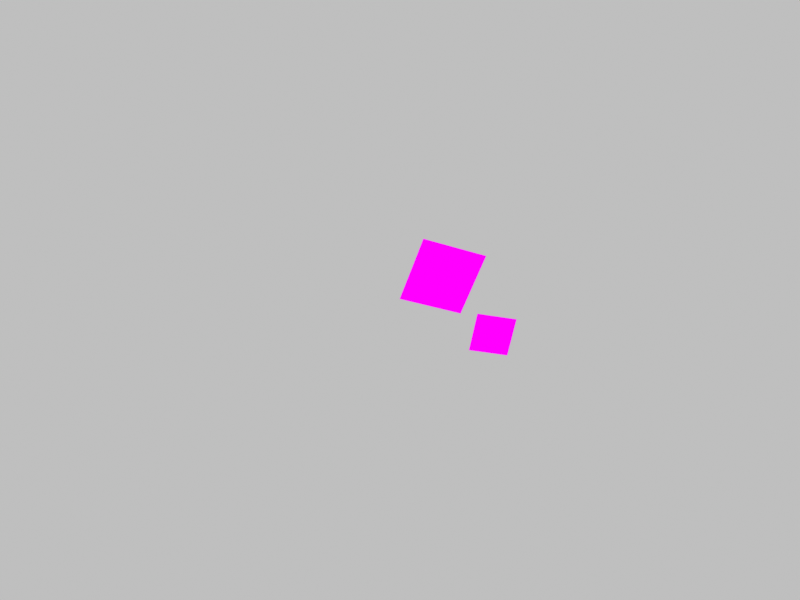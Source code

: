 # Source: scene.blend  (saved by Blender 5.2.45; exported with 4.5.12 LTS)
import bpy
from mathutils import Matrix  # noqa: F401  (used for matrix-valued properties, if any)

bpy.ops.wm.read_factory_settings(use_empty=True)
scene = bpy.context.scene
scene.name = 'Scene'

# ---- collections
col_collection = bpy.data.collections.new('Collection'); scene.collection.children.link(col_collection)

# ---- images (referenced by path relative to the original .blend; pixels are not part of the script)
import os
ASSET_DIR = os.environ.get("B2B_ASSET_DIR", "")  # directory of the original .blend (textures are referenced by path, not embedded)
HERE = os.path.dirname(os.path.abspath(__file__))  # packed textures are extracted next to this script under _unpacked/

def load_image(name, relpath, width, height, colorspace="sRGB"):
    """Load a texture the original file referenced (path relative to the .blend, or extracted next to this script)."""
    p = next((c for c in (os.path.join(HERE, relpath), os.path.join(ASSET_DIR, relpath)) if relpath and os.path.exists(c)), "")
    if p:
        img = bpy.data.images.load(p, check_existing=True)
        img.name = name
    else:  # same state as the original file: an image datablock whose file is absent (Cycles renders it pink)
        img = bpy.data.images.new(name, width, height)
        img.source = "FILE"
        img.filepath = "//" + (relpath or name)
    img.colorspace_settings.name = colorspace
    return img
img_tag_0_png = load_image('tag_0.png', 'tag_0.png', 1024, 1024, 'Non-Color')
img_tag_4_png = load_image('tag_4.png', 'tag_4.png', 1024, 1024, 'Non-Color')

# ---- materials (node trees are filled in below, after node groups)
mat_tag_0_emission = bpy.data.materials.new('Tag 0 emission')
mat_tag_4_emission = bpy.data.materials.new('Tag 4 emission')

# ---- material node trees
mat_tag_0_emission.use_nodes = True; mat_tag_0_emission.node_tree.nodes.clear()
_N = mat_tag_0_emission.node_tree.nodes; _L = mat_tag_0_emission.node_tree.links
n0 = _N.new('ShaderNodeTexImage'); n0.name = 'Image Texture'; n0.location = (0, 0)
n0.image = img_tag_0_png
n0.interpolation = 'Closest'
n1 = _N.new('ShaderNodeEmission'); n1.name = 'Emission'; n1.location = (0, 0)
n2 = _N.new('ShaderNodeOutputMaterial'); n2.name = 'Material Output'; n2.location = (0, 0)
_L.new(n0.outputs[0], n1.inputs[0])
_L.new(n1.outputs[0], n2.inputs[0])
n2.is_active_output = True
mat_tag_4_emission.use_nodes = True; mat_tag_4_emission.node_tree.nodes.clear()
_N = mat_tag_4_emission.node_tree.nodes; _L = mat_tag_4_emission.node_tree.links
n0 = _N.new('ShaderNodeTexImage'); n0.name = 'Image Texture'; n0.location = (0, 0)
n0.image = img_tag_4_png
n0.interpolation = 'Closest'
n1 = _N.new('ShaderNodeEmission'); n1.name = 'Emission'; n1.location = (0, 0)
n2 = _N.new('ShaderNodeOutputMaterial'); n2.name = 'Material Output'; n2.location = (0, 0)
_L.new(n0.outputs[0], n1.inputs[0])
_L.new(n1.outputs[0], n2.inputs[0])
n2.is_active_output = True

# ---- world
world_neutral_background = bpy.data.worlds.new('Neutral background'); scene.world = world_neutral_background
world_neutral_background.use_nodes = True; world_neutral_background.node_tree.nodes.clear()
_N = world_neutral_background.node_tree.nodes; _L = world_neutral_background.node_tree.links
n0 = _N.new('ShaderNodeBackground'); n0.name = 'Background'; n0.location = (-200, 100)
n0.inputs[0].default_value = (0.52, 0.52, 0.52, 1.0)
n1 = _N.new('ShaderNodeOutputWorld'); n1.name = 'World Output'; n1.location = (200, 100)
_L.new(n0.outputs[0], n1.inputs[0])
n1.is_active_output = True

# ---- cameras
cam_sanity_camera = bpy.data.cameras.new('Sanity camera')
cam_sanity_camera.sensor_fit = 'HORIZONTAL'
cam_sanity_camera.clip_start = 0.01
cam_sanity_camera.clip_end = 10.0
cam_sanity_camera.lens = 28.12

# ---- meshes
me_apriltag_0_mesh = bpy.data.meshes.new('AprilTag 0 mesh')
me_apriltag_0_mesh.from_pydata([(-0.0475, -0.0475, 0.0), (0.0475, -0.0475, 0.0), (0.0475, 0.0475, 0.0), (-0.0475, 0.0475, 0.0)], [], [(0, 1, 2, 3)])
_uv = me_apriltag_0_mesh.uv_layers.new(name='UVMap')
_uv.uv.foreach_set('vector', [0.0, 0.0, 1.0, 0.0, 1.0, 1.0, 0.0, 1.0])
me_apriltag_0_mesh.materials.append(mat_tag_0_emission)
me_apriltag_0_mesh.update()
me_apriltag_4_mesh = bpy.data.meshes.new('AprilTag 4 mesh')
me_apriltag_4_mesh.from_pydata([(-0.03362, -0.03362, 0.0), (0.03362, -0.03362, 0.0), (0.03362, 0.03362, 0.0), (-0.03362, 0.03362, 0.0)], [], [(0, 1, 2, 3)])
_uv = me_apriltag_4_mesh.uv_layers.new(name='UVMap')
_uv.uv.foreach_set('vector', [0.0, 0.0, 1.0, 0.0, 1.0, 1.0, 0.0, 1.0])
me_apriltag_4_mesh.materials.append(mat_tag_4_emission)
me_apriltag_4_mesh.update()

# ---- objects
ob_sanity_camera = bpy.data.objects.new('Sanity camera', cam_sanity_camera)
ob_apriltag_id_0 = bpy.data.objects.new('AprilTag ID 0', me_apriltag_0_mesh)
ob_apriltag_id_4 = bpy.data.objects.new('AprilTag ID 4', me_apriltag_4_mesh)

# ---- transforms, parenting, visibility, modifiers, constraints
ob_sanity_camera.location = (0.0, 0.0, 0.0)
ob_apriltag_id_0.location = (0.0594, 0.0312, -0.8694)
ob_apriltag_id_0.rotation_euler = (0.442, 0.3035, -0.2352)
ob_apriltag_id_4.location = (0.1548, -0.0583, -1.045)
ob_apriltag_id_4.rotation_euler = (0.3493, 0.1138, -0.1435)

# ---- collection membership
scene.collection.objects.link(ob_sanity_camera)
scene.collection.objects.link(ob_apriltag_id_0)
scene.collection.objects.link(ob_apriltag_id_4)

# ---- scene / render settings (as saved in the file)
scene.camera = ob_sanity_camera
scene.frame_start = 1; scene.frame_end = 250; scene.frame_set(1)
scene.render.engine = 'BLENDER_EEVEE_NEXT'
scene.render.image_settings.color_mode = 'RGB'
scene.render.resolution_x = 640
scene.render.resolution_y = 480
scene.render.bake_bias = 0.0
scene.render.bake_samples = 0
scene.render.compositor_device = 'GPU'
scene.eevee.use_volume_custom_range = False
scene.eevee.fast_gi_thickness_near = 0.1
scene.eevee.fast_gi_thickness_far = 0.0
scene.eevee.ray_tracing_options.screen_trace_thickness = 0.1
scene.view_settings.view_transform = 'Standard'
bpy.context.view_layer.update()
